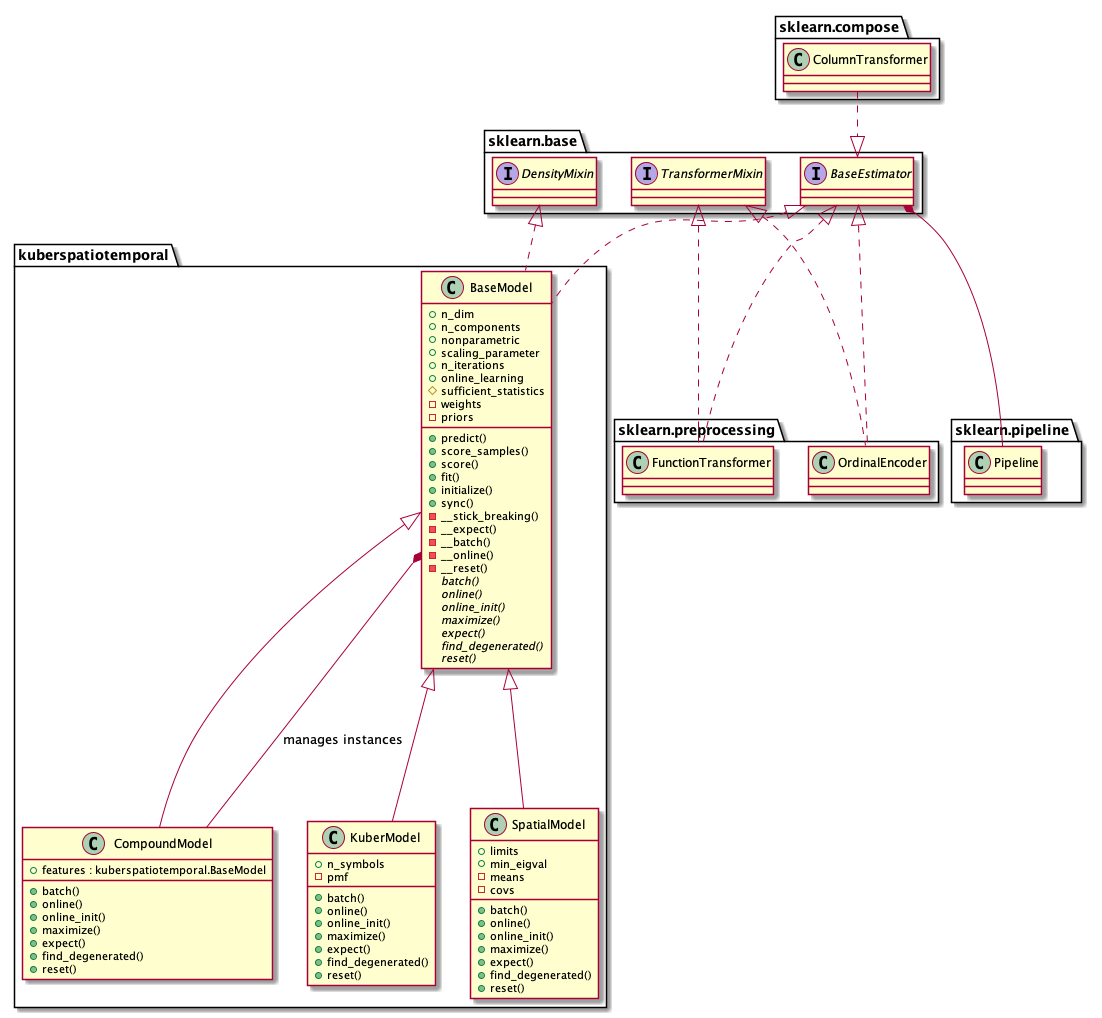

The diagram above was rendered by PlantUML. Its source (embedded in the PNG):
@startuml Class diagram
kuberspatiotemporal.BaseModel <|-- kuberspatiotemporal.CompoundModel
kuberspatiotemporal.BaseModel *-- kuberspatiotemporal.CompoundModel : manages instances
kuberspatiotemporal.BaseModel <|-- kuberspatiotemporal.KuberModel
kuberspatiotemporal.BaseModel <|-- kuberspatiotemporal.SpatialModel
sklearn.base.BaseEstimator <|.. kuberspatiotemporal.BaseModel
sklearn.base.DensityMixin <|.. kuberspatiotemporal.BaseModel
sklearn.base.TransformerMixin <|.. sklearn.preprocessing.FunctionTransformer
sklearn.base.TransformerMixin <|.. sklearn.preprocessing.OrdinalEncoder
sklearn.base.BaseEstimator <|.. sklearn.preprocessing.FunctionTransformer
sklearn.base.BaseEstimator <|.. sklearn.preprocessing.OrdinalEncoder
sklearn.compose.ColumnTransformer ..|> sklearn.base.BaseEstimator


sklearn.base.BaseEstimator *-- sklearn.pipeline.Pipeline

interface sklearn.base.BaseEstimator
interface sklearn.base.DensityMixin
interface sklearn.base.TransformerMixin

class kuberspatiotemporal.BaseModel {
    + n_dim
    + n_components
    + nonparametric
    + scaling_parameter
    + n_iterations
    + online_learning
    # sufficient_statistics
    - weights
    - priors
    + predict()
    + score_samples()
    + score()
    + fit()
    + initialize()
    + sync()
    - __stick_breaking()
    - __expect()
    - __batch()
    - __online()
    - __reset()
    {abstract} batch()
    {abstract} online()
    {abstract} online_init()
    {abstract} maximize()
    {abstract} expect()
    {abstract} find_degenerated()
    {abstract} reset()
}

class kuberspatiotemporal.SpatialModel {
    + limits
    + min_eigval
    - means
    - covs
    + batch()
    + online()
    + online_init()
    + maximize()
    + expect()
    + find_degenerated()
    + reset()
}

class kuberspatiotemporal.KuberModel {
    + n_symbols
    - pmf
    + batch()
    + online()
    + online_init()
    + maximize()
    + expect()
    + find_degenerated()
    + reset()
}

class kuberspatiotemporal.CompoundModel {
    + features : kuberspatiotemporal.BaseModel
    + batch()
    + online()
    + online_init()
    + maximize()
    + expect()
    + find_degenerated()
    + reset()
}

@enduml